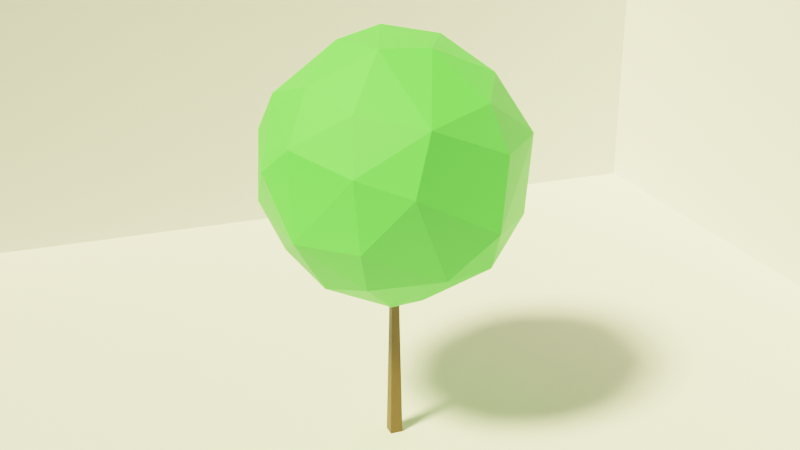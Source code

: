 # Source: Tree2.blend  (saved by Blender 2.80.75; exported with 4.5.12 LTS)
import bpy
from mathutils import Matrix  # noqa: F401  (used for matrix-valued properties, if any)

bpy.ops.wm.read_factory_settings(use_empty=True)
scene = bpy.context.scene
scene.name = 'Scene'

# ---- collections
col_collection = bpy.data.collections.new('Collection'); scene.collection.children.link(col_collection)

# ---- materials (node trees are filled in below, after node groups)
mat_material_002 = bpy.data.materials.new('Material.002')
mat_material_002.use_transparent_shadow = False
mat_material_001 = bpy.data.materials.new('Material.001')
mat_material_001.use_transparent_shadow = False

# ---- material node trees
mat_material_002.use_nodes = True; mat_material_002.node_tree.nodes.clear()
_N = mat_material_002.node_tree.nodes; _L = mat_material_002.node_tree.links
n0 = _N.new('ShaderNodeOutputMaterial'); n0.name = 'Material Output'; n0.location = (300, 300)
n1 = _N.new('ShaderNodeBsdfPrincipled'); n1.name = 'Principled BSDF'; n1.location = (10, 300)
n1.distribution = 'GGX'
n1.subsurface_method = 'BURLEY'
n1.inputs[0].default_value = (0.1502, 0.08137, 0.01531, 1.0)
n1.inputs[3].default_value = 1.45
n1.inputs[27].default_value = (0.0, 0.0, 0.0, 1.0)
n1.inputs[28].default_value = 1.0
_L.new(n1.outputs[0], n0.inputs[0])
n0.is_active_output = True
mat_material_001.use_nodes = True; mat_material_001.node_tree.nodes.clear()
_N = mat_material_001.node_tree.nodes; _L = mat_material_001.node_tree.links
n0 = _N.new('ShaderNodeOutputMaterial'); n0.name = 'Material Output'; n0.location = (300, 300)
n1 = _N.new('ShaderNodeBsdfPrincipled'); n1.name = 'Principled BSDF'; n1.location = (10, 300)
n1.distribution = 'GGX'
n1.subsurface_method = 'BURLEY'
n1.inputs[0].default_value = (0.1003, 0.8, 0.09973, 1.0)
n1.inputs[3].default_value = 1.45
n1.inputs[27].default_value = (0.0, 0.0, 0.0, 1.0)
n1.inputs[28].default_value = 1.0
_L.new(n1.outputs[0], n0.inputs[0])
n0.is_active_output = True

# ---- world
world_world = bpy.data.worlds.new('World'); scene.world = world_world
world_world.use_nodes = True; world_world.node_tree.nodes.clear()
_N = world_world.node_tree.nodes; _L = world_world.node_tree.links
n0 = _N.new('ShaderNodeOutputWorld'); n0.name = 'World Output'; n0.location = (300, 300)
n1 = _N.new('ShaderNodeBackground'); n1.name = 'Background'; n1.location = (10, 300)
n1.inputs[0].default_value = (0.05088, 0.05088, 0.05088, 1.0)
_L.new(n1.outputs[0], n0.inputs[0])
n0.is_active_output = True
world_world.color = (0.05088, 0.05088, 0.05088)
world_world.use_sun_shadow = False
world_world.sun_shadow_jitter_overblur = 0.0

# ---- cameras
cam_camera = bpy.data.cameras.new('Camera')
cam_camera.clip_end = 100.0
cam_camera.ortho_scale = 7.314

# ---- lights
light_light = bpy.data.lights.new('Light', 'SUN')
light_light.color = (1.0, 0.9357, 0.4536)
light_light.transmission_factor = 0.0
light_light.angle = 0.1993
light_light.shadow_soft_size = 0.1
light_light.shadow_cascade_max_distance = 1000.0

# ---- meshes
me_cube_001 = bpy.data.meshes.new('Cube.001')
me_cube_001.from_pydata([(0.1099, -0.1099, 1.386e-14), (-0.0153, -0.0153, 5.497), (-0.0153, 0.0153, 5.497), (0.0153, 0.0153, 5.497), (-0.1099, -0.1099, 6.935e-15), (-0.1099, 0.1099, 1.386e-14), (0.1099, 0.1099, 6.935e-15), (0.05474, -0.05474, 3.205), (-0.05474, -0.05474, 3.205), (0.05474, 0.05474, 3.205), (0.0153, -0.0153, 5.497)], [], [(4, 6, 0), (2, 10, 3), (8, 0, 7), (2, 4, 8), (9, 5, 2), (7, 6, 9), (1, 7, 10), (2, 8, 1), (10, 9, 3), (4, 5, 6), (2, 1, 10), (8, 4, 0), (2, 5, 4), (9, 6, 5), (7, 0, 6), (1, 8, 7), (3, 9, 2), (10, 7, 9)])
me_cube_001.materials.append(mat_material_002)
me_cube_001.use_remesh_preserve_volume = False
me_cube_001.use_remesh_preserve_attributes = False
me_cube_001.use_mirror_vertex_groups = False
me_cube_001.update()
me_icosphere = bpy.data.meshes.new('Icosphere')
me_icosphere.from_pydata([(0.7202, -0.1942, -0.5714), (-0.3427, -0.1406, -0.8646), (-0.1369, 0.1973, -0.9226), (0.8812, -0.2507, -0.2126), (0.6932, -0.6249, -0.1087), (-0.9281, 0.09812, -0.1087), (-0.5851, 0.2923, 0.6745), (0.1994, 0.2662, 0.8787), (0.6436, 0.1809, 0.6585), (0.4685, 0.5804, 0.5714), (-0.1373, 0.3234, 0.8701), (-0.4072, 0.6249, 0.5714), (-0.3599, -0.08768, 0.8646), (-0.7202, -0.1942, 0.5714), (0.005244, -0.2401, 0.9226), (-0.4143, -0.5247, 0.6585), (-0.03784, -0.7449, 0.5714), (0.3427, -0.1406, 0.8646), (0.7639, -0.1973, 0.535), (0.8136, 0.3424, 0.3185), (0.8208, 0.4142, -0.2755), (0.528, 0.7449, 0.2217), (0.05834, 0.8175, 0.4994), (-0.4035, 0.8426, -0.2201), (-0.4892, 0.7552, 0.2663), (-0.8812, -0.2507, 0.2126), (-0.1688, -0.9188, -0.2201), (-0.04812, -0.8985, 0.2663), (0.4333, -0.6957, 0.4994), (0.8397, -0.3234, 0.2663), (0.1935, 0.913, 0.1087), (0.4892, 0.7552, -0.2663), (-0.05833, 0.8175, -0.4994), (-0.8208, 0.4142, 0.2755), (-0.8136, 0.3424, -0.3185), (-0.6446, -0.6628, 0.2611), (-0.8397, -0.3234, -0.2663), (-0.4561, -0.7471, -0.3678), (0.318, -0.8796, 0.07606), (0.5696, -0.6647, -0.3678), (0.9281, 0.09812, 0.1087), (0.4072, 0.6249, -0.5714), (0.1373, 0.3234, -0.8701), (-0.4685, 0.5804, -0.5714), (-0.6436, 0.1809, -0.6585), (-0.7639, -0.1973, -0.535), (-0.3015, -0.5804, -0.6745), (0.5851, 0.2923, -0.6745), (0.35, -0.03064, -0.8701), (0.03784, -0.7449, -0.5714), (0.07902, -0.3424, -0.8701), (0.4588, -0.4661, -0.6745)], [], [(50, 48, 51), (1, 50, 46), (5, 36, 25), (20, 31, 21), (15, 35, 16), (6, 33, 13), (8, 19, 9), (8, 7, 17), (9, 22, 7), (22, 10, 7), (10, 11, 6), (12, 10, 6), (13, 15, 12), (15, 14, 12), (16, 28, 14), (28, 17, 14), (18, 8, 17), (20, 19, 40), (19, 21, 9), (23, 22, 30), (22, 24, 11), (33, 25, 13), (35, 27, 16), (28, 38, 4), (29, 4, 3), (28, 29, 18), (31, 30, 21), (32, 31, 41), (32, 23, 30), (33, 24, 23), (34, 23, 43), (33, 34, 5), (36, 35, 25), (37, 36, 45), (37, 26, 35), (38, 27, 26), (39, 26, 49), (38, 39, 4), (40, 29, 3), (20, 3, 0), (42, 41, 47), (32, 42, 2), (43, 32, 2), (44, 2, 1), (44, 34, 43), (45, 44, 1), (46, 37, 45), (47, 20, 0), (48, 0, 51), (48, 42, 47), (50, 49, 46), (51, 39, 49), (2, 48, 50), (39, 51, 0), (2, 50, 1), (39, 0, 3), (37, 49, 26), (32, 43, 23), (20, 41, 31), (39, 3, 4), (45, 36, 5), (18, 19, 8), (14, 17, 7), (7, 8, 9), (14, 7, 10), (11, 10, 22), (33, 6, 11), (14, 10, 12), (13, 12, 6), (35, 15, 13), (14, 15, 16), (18, 17, 28), (18, 40, 19), (21, 19, 20), (22, 9, 21), (23, 24, 22), (33, 11, 24), (5, 25, 33), (35, 13, 25), (26, 27, 35), (28, 16, 27), (4, 29, 28), (22, 21, 30), (30, 31, 32), (23, 34, 33), (45, 5, 34), (35, 36, 37), (28, 27, 38), (39, 38, 26), (18, 29, 40), (40, 3, 20), (20, 47, 41), (41, 42, 32), (2, 44, 43), (45, 34, 44), (45, 1, 46), (0, 48, 47), (2, 42, 48), (37, 46, 49), (49, 50, 51)])
_uv = me_icosphere.uv_layers.new(name='UVMap')
_uv.uv.foreach_set('vector', [0.8227, 0.06506, 0.7955, 0.03937, 0.7726, 0.1127, 0.104, 0.06792, 0.06818, 0.03937, 0.04585, 0.1137, 0.1971, 0.2179, 0.1277, 0.1931, 0.1432, 0.2696, 0.5692, 0.1837, 0.4914, 0.1931, 0.4999, 0.2718, 0.9453, 0.3514, 0.9642, 0.2844, 0.8788, 0.333, 0.2274, 0.3597, 0.249, 0.2887, 0.1515, 0.3323, 0.5823, 0.3524, 0.5778, 0.2871, 0.5151, 0.333, 0.5823, 0.3524, 0.5302, 0.4112, 0.5729, 0.4248, 0.5151, 0.333, 0.4448, 0.3297, 0.5302, 0.4112, 0.4146, 0.3257, 0.3591, 0.4073, 0.3919, 0.4235, 0.3591, 0.4073, 0.3333, 0.333, 0.301, 0.3663, 0.1688, 0.4045, 0.2045, 0.433, 0.2274, 0.3597, 0.1515, 0.3323, 0.1136, 0.3543, 0.1688, 0.4045, 0.9453, 0.3514, 0.8983, 0.4291, 0.9366, 0.4248, 0.8788, 0.333, 0.8076, 0.329, 0.8983, 0.4291, 0.7788, 0.3252, 0.7142, 0.4045, 0.7473, 0.4377, 0.6793, 0.3354, 0.6591, 0.3576, 0.7142, 0.4045, 0.5692, 0.1837, 0.5778, 0.2871, 0.6211, 0.2545, 0.5778, 0.2871, 0.4999, 0.2718, 0.5151, 0.333, 0.3423, 0.2059, 0.4448, 0.3297, 0.4393, 0.2545, 0.4448, 0.3297, 0.3268, 0.2793, 0.3333, 0.333, 0.249, 0.2887, 0.1432, 0.2696, 0.1515, 0.3323, 0.9642, 0.2844, 0.8723, 0.2793, 0.8788, 0.333, 0.8076, 0.329, 0.8137, 0.2506, 0.7425, 0.2179, 0.6905, 0.2793, 0.7425, 0.2179, 0.675, 0.2021, 0.8076, 0.329, 0.6905, 0.2793, 0.6793, 0.3354, 0.4914, 0.1931, 0.4393, 0.2545, 0.4999, 0.2718, 0.3734, 0.1427, 0.4914, 0.1931, 0.4849, 0.1394, 0.3734, 0.1427, 0.3423, 0.2059, 0.4393, 0.2545, 0.249, 0.2887, 0.3268, 0.2793, 0.3423, 0.2059, 0.2404, 0.1853, 0.3423, 0.2059, 0.303, 0.1394, 0.249, 0.2887, 0.2404, 0.1853, 0.1971, 0.2179, 0.1277, 0.1931, 0.08418, 0.288, 0.1432, 0.2696, 0.04063, 0.1736, 0.1277, 0.1931, 0.1389, 0.137, 0.04063, 0.1736, 0.02462, 0.1968, 0.08418, 0.288, 0.8137, 0.2506, 0.8723, 0.2793, 0.8878, 0.2068, 0.763, 0.1651, 0.8878, 0.2068, 0.8485, 0.1401, 0.8137, 0.2506, 0.763, 0.1651, 0.7425, 0.2179, 0.6211, 0.2545, 0.6905, 0.2793, 0.675, 0.2021, 0.5692, 0.1837, 0.675, 0.2021, 0.6667, 0.1394, 0.4591, 0.06506, 0.4849, 0.1394, 0.5172, 0.106, 0.4036, 0.1466, 0.4591, 0.06506, 0.4345, 0.03465, 0.303, 0.1394, 0.3734, 0.1427, 0.2835, 0.0433, 0.2359, 0.12, 0.2835, 0.0433, 0.2453, 0.04759, 0.2359, 0.12, 0.2404, 0.1853, 0.303, 0.1394, 0.1389, 0.137, 0.1591, 0.1148, 0.104, 0.06792, 0.04585, 0.1137, 0.04063, 0.1736, 0.1389, 0.137, 0.5908, 0.1127, 0.5692, 0.1837, 0.6667, 0.1394, 0.6409, 0.06506, 0.6667, 0.1394, 0.699, 0.106, 0.6409, 0.06506, 0.6136, 0.03937, 0.5908, 0.1127, 0.8227, 0.06506, 0.8485, 0.1401, 0.8808, 0.1085, 0.7726, 0.1127, 0.763, 0.1651, 0.8485, 0.1401, 0.8182, 0.0, 0.7955, 0.03937, 0.8227, 0.06506, 0.763, 0.1651, 0.699, 0.106, 0.6667, 0.1394, 0.09091, 0.0, 0.06818, 0.03937, 0.104, 0.06792, 0.763, 0.1651, 0.6667, 0.1394, 0.675, 0.2021, 0.9091, 0.1575, 0.8485, 0.1401, 0.8878, 0.2068, 0.3734, 0.1427, 0.303, 0.1394, 0.3423, 0.2059, 0.5692, 0.1837, 0.4849, 0.1394, 0.4914, 0.1931, 0.763, 0.1651, 0.675, 0.2021, 0.7425, 0.2179, 0.1389, 0.137, 0.1277, 0.1931, 0.1971, 0.2179, 0.6793, 0.3354, 0.5778, 0.2871, 0.5823, 0.3524, 0.5455, 0.4724, 0.5729, 0.4248, 0.5302, 0.4112, 0.5302, 0.4112, 0.5823, 0.3524, 0.5151, 0.333, 0.3636, 0.4724, 0.3919, 0.4235, 0.3591, 0.4073, 0.3333, 0.333, 0.3591, 0.4073, 0.4146, 0.3257, 0.249, 0.2887, 0.301, 0.3663, 0.3333, 0.333, 0.1818, 0.4724, 0.2045, 0.433, 0.1688, 0.4045, 0.1515, 0.3323, 0.1688, 0.4045, 0.2274, 0.3597, 0.08418, 0.288, 0.1136, 0.3543, 0.1515, 0.3323, 0.8983, 0.4291, 0.9453, 0.3514, 0.8788, 0.333, 0.6793, 0.3354, 0.7142, 0.4045, 0.7788, 0.3252, 0.6793, 0.3354, 0.6211, 0.2545, 0.5778, 0.2871, 0.4999, 0.2718, 0.5778, 0.2871, 0.5692, 0.1837, 0.4448, 0.3297, 0.5151, 0.333, 0.4999, 0.2718, 0.3423, 0.2059, 0.3268, 0.2793, 0.4448, 0.3297, 0.249, 0.2887, 0.3333, 0.333, 0.3268, 0.2793, 0.1971, 0.2179, 0.1432, 0.2696, 0.249, 0.2887, 0.08418, 0.288, 0.1515, 0.3323, 0.1432, 0.2696, 0.8878, 0.2068, 0.8723, 0.2793, 0.9642, 0.2844, 0.8076, 0.329, 0.8788, 0.333, 0.8723, 0.2793, 0.7425, 0.2179, 0.6905, 0.2793, 0.8076, 0.329, 0.4448, 0.3297, 0.4999, 0.2718, 0.4393, 0.2545, 0.4393, 0.2545, 0.4914, 0.1931, 0.3734, 0.1427, 0.3423, 0.2059, 0.2404, 0.1853, 0.249, 0.2887, 0.1389, 0.137, 0.1971, 0.2179, 0.2404, 0.1853, 0.08418, 0.288, 0.1277, 0.1931, 0.04063, 0.1736, 0.8076, 0.329, 0.8723, 0.2793, 0.8137, 0.2506, 0.763, 0.1651, 0.8137, 0.2506, 0.8878, 0.2068, 0.6793, 0.3354, 0.6905, 0.2793, 0.6211, 0.2545, 0.6211, 0.2545, 0.675, 0.2021, 0.5692, 0.1837, 0.5692, 0.1837, 0.5172, 0.106, 0.4849, 0.1394, 0.4849, 0.1394, 0.4591, 0.06506, 0.4036, 0.1466, 0.2835, 0.0433, 0.2359, 0.12, 0.303, 0.1394, 0.1389, 0.137, 0.2404, 0.1853, 0.2359, 0.12, 0.1389, 0.137, 0.104, 0.06792, 0.04585, 0.1137, 0.6667, 0.1394, 0.6409, 0.06506, 0.5908, 0.1127, 0.6364, 0.0, 0.6136, 0.03937, 0.6409, 0.06506, 0.9091, 0.1575, 0.8808, 0.1085, 0.8485, 0.1401, 0.8485, 0.1401, 0.8227, 0.06506, 0.7726, 0.1127])
me_icosphere.materials.append(mat_material_001)
me_icosphere.use_remesh_preserve_volume = False
me_icosphere.use_remesh_preserve_attributes = False
me_icosphere.use_mirror_vertex_groups = False
me_icosphere.update()
me_plane = bpy.data.meshes.new('Plane')
me_plane.from_pydata([(-1.0, -1.0, 0.0), (1.0, -1.0, 0.0), (-1.0, 1.0, 0.0), (1.0, 1.0, 0.0), (-1.0, -1.0, 1.808), (1.0, -1.0, 1.808), (-1.0, -1.0, 1.23), (-1.0, 1.0, 1.23)], [], [(0, 1, 3, 2), (1, 0, 4, 5), (0, 2, 7, 6)])
_uv = me_plane.uv_layers.new(name='UVMap')
_uv.uv.foreach_set('vector', [0.0, 0.0, 1.0, 0.0, 1.0, 1.0, 0.0, 1.0, 1.0, 0.0, 0.0, 0.0, 0.0, 0.0, 1.0, 0.0, 0.0, 0.0, 0.0, 1.0, 0.0, 1.0, 0.0, 0.0])
me_plane.use_remesh_preserve_volume = False
me_plane.use_remesh_preserve_attributes = False
me_plane.use_mirror_vertex_groups = False
me_plane.update()

# ---- objects
ob_light = bpy.data.objects.new('Light', light_light)
ob_camera = bpy.data.objects.new('Camera', cam_camera)
ob_cube = bpy.data.objects.new('Cube', me_cube_001)
ob_icosphere = bpy.data.objects.new('Icosphere', me_icosphere)
ob_plane = bpy.data.objects.new('Plane', me_plane)

# ---- transforms, parenting, visibility, modifiers, constraints
ob_light.location = (4.076, 1.005, 7.705)
ob_light.rotation_euler = (0.6503, 0.05522, 1.866)
ob_light.lock_rotations_4d = False
ob_light.empty_display_type = 'ARROWS'
ob_light.color = (0.0, 0.0, 0.0, 0.0)
ob_light.lineart.crease_threshold = 0.0
ob_camera.location = (5.813, 16.08, 10.88)
ob_camera.rotation_euler = (1.186, -7.588e-06, 2.789)
ob_camera.lock_rotations_4d = False
ob_camera.empty_display_type = 'ARROWS'
ob_camera.color = (0.0, 0.0, 0.0, 0.0)
ob_camera.display_type = 'WIRE'
ob_camera.lineart.crease_threshold = 0.0
ob_cube.location = (0.0, 0.0, 0.0)
ob_cube.lineart.crease_threshold = 0.0
ob_icosphere.location = (0.0, 0.0, 4.966)
ob_icosphere.scale = (2.426, 2.426, 2.426)
ob_icosphere.lineart.crease_threshold = 0.0
ob_plane.location = (0.0, 0.0, 0.0)
ob_plane.scale = (10.78, 10.78, 10.78)
ob_plane.lineart.crease_threshold = 0.0

# ---- collection membership
col_collection.objects.link(ob_light)
col_collection.objects.link(ob_camera)
col_collection.objects.link(ob_cube)
col_collection.objects.link(ob_icosphere)
col_collection.objects.link(ob_plane)

# ---- scene / render settings (as saved in the file)
scene.camera = ob_camera
scene.frame_start = 1; scene.frame_end = 250; scene.frame_set(1)
scene.render.engine = 'BLENDER_EEVEE_NEXT'
scene.cycles.use_denoising = False
scene.cycles.samples = 128
scene.cycles.sampling_pattern = 'TABULATED_SOBOL'
scene.cycles.use_adaptive_sampling = False
scene.cycles.use_light_tree = False
scene.view_settings.view_transform = 'Filmic'
bpy.context.view_layer.update()
